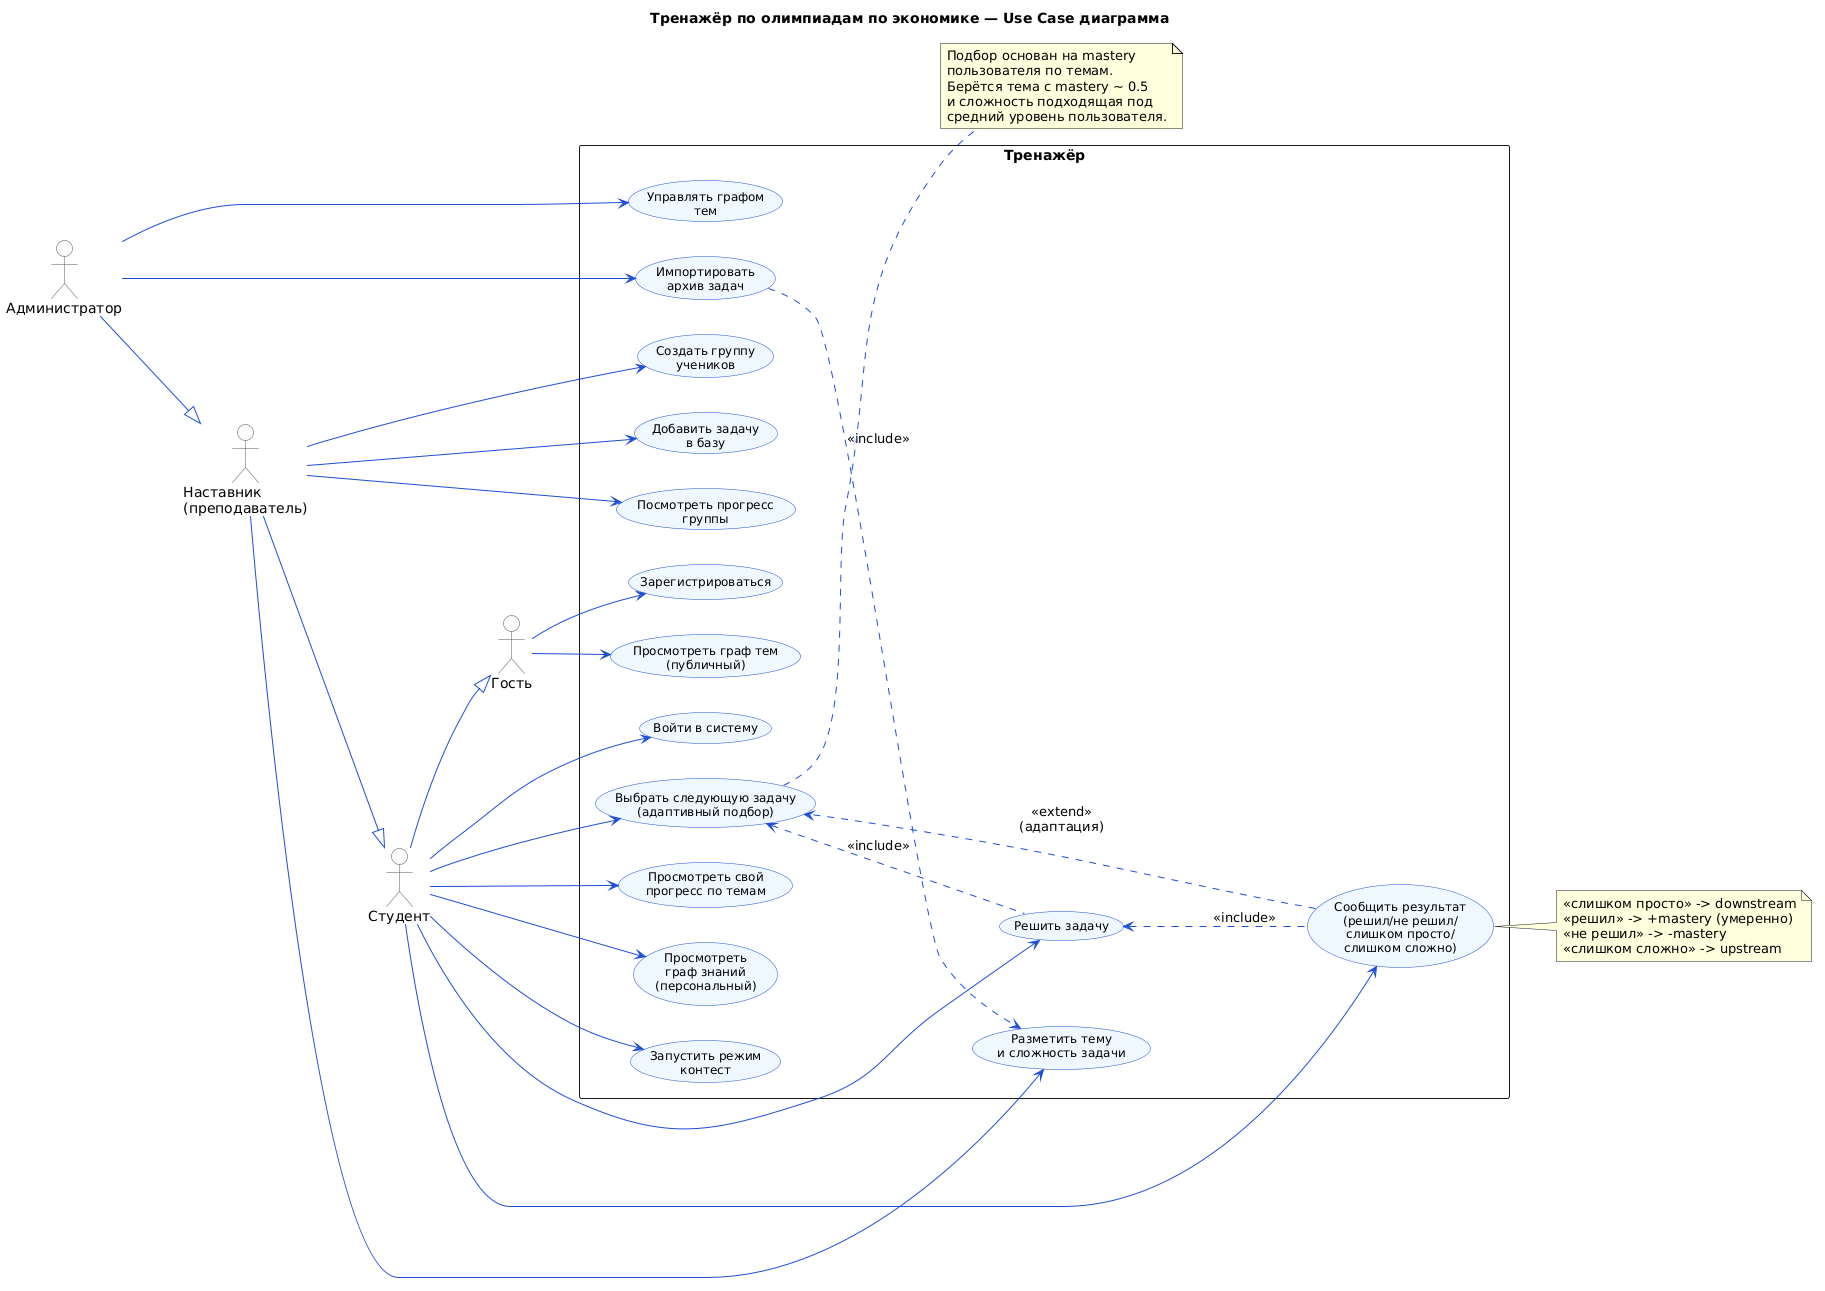

The diagram above was rendered by PlantUML. Its source (embedded in the PNG):
@startuml
left to right direction
skinparam packageStyle rectangle
skinparam shadowing false
skinparam actor {
  BackgroundColor #FAFAFA
  BorderColor #555555
}
skinparam usecase {
  BackgroundColor #EFF6FF
  BorderColor #1D4ED8
  ArrowColor #1D4ED8
  FontSize 12
}

title Тренажёр по олимпиадам по экономике — Use Case диаграмма

actor "Гость" as Guest
actor "Студент" as Student
actor "Наставник\n(преподаватель)" as Tutor
actor "Администратор" as Admin

Student --|> Guest
Tutor --|> Student
Admin --|> Tutor

rectangle "Тренажёр" {
  usecase "Просмотреть граф тем\n(публичный)" as UC_ViewPublicGraph
  usecase "Зарегистрироваться" as UC_Register
  usecase "Войти в систему" as UC_Login
  usecase "Выбрать следующую задачу\n(адаптивный подбор)" as UC_NextTask
  usecase "Решить задачу" as UC_SolveTask
  usecase "Сообщить результат\n(решил/не решил/\nслишком просто/\nслишком сложно)" as UC_Feedback
  usecase "Просмотреть свой\nпрогресс по темам" as UC_ViewProgress
  usecase "Просмотреть\nграф знаний\n(персональный)" as UC_ViewPersonalGraph
  usecase "Запустить режим\nконтест" as UC_Contest
  usecase "Создать группу\nучеников" as UC_CreateGroup
  usecase "Посмотреть прогресс\nгруппы" as UC_GroupStats
  usecase "Добавить задачу\nв базу" as UC_AddTask
  usecase "Разметить тему\nи сложность задачи" as UC_TagTask
  usecase "Управлять графом\nтем" as UC_ManageGraph
  usecase "Импортировать\nархив задач" as UC_ImportArchive
}

Guest --> UC_ViewPublicGraph
Guest --> UC_Register

Student --> UC_Login
Student --> UC_NextTask
Student --> UC_SolveTask
Student --> UC_Feedback
Student --> UC_ViewProgress
Student --> UC_ViewPersonalGraph
Student --> UC_Contest

Tutor --> UC_CreateGroup
Tutor --> UC_GroupStats
Tutor --> UC_AddTask
Tutor --> UC_TagTask

Admin --> UC_ManageGraph
Admin --> UC_ImportArchive

UC_NextTask <.. UC_SolveTask : <<include>>
UC_SolveTask <.. UC_Feedback : <<include>>
UC_Feedback ..> UC_NextTask : <<extend>>\n(адаптация)
UC_ImportArchive ..> UC_TagTask : <<include>>

note right of UC_NextTask
  Подбор основан на mastery
  пользователя по темам.
  Берётся тема с mastery ~ 0.5
  и сложность подходящая под
  средний уровень пользователя.
end note

note right of UC_Feedback
  «слишком просто» -> downstream
  «решил» -> +mastery (умеренно)
  «не решил» -> -mastery
  «слишком сложно» -> upstream
end note
@enduml